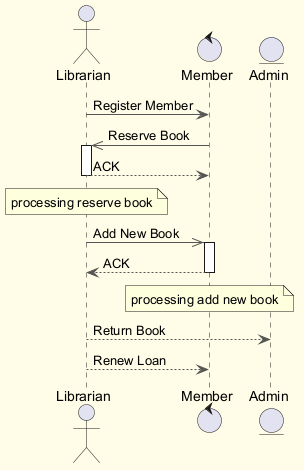

The diagram above was rendered by PlantUML. Its source (embedded in the PNG):
@startuml
skinparam backgroundColor #FFFDE7
skinparam classBackgroundColor #FFF9C4
skinparam classBorderColor #F57F17
skinparam ArrowColor #555555
actor "Librarian" as L
control "Member" as M
entity "Admin" as A
L -> M : Register Member
M ->> L : Reserve Book
activate L
L --> M : ACK
deactivate L
note over L : processing reserve book
L ->> M : Add New Book
activate M
M --> L : ACK
deactivate M
note over M : processing add new book
L --> A : Return Book
L --> M : Renew Loan
@enduml